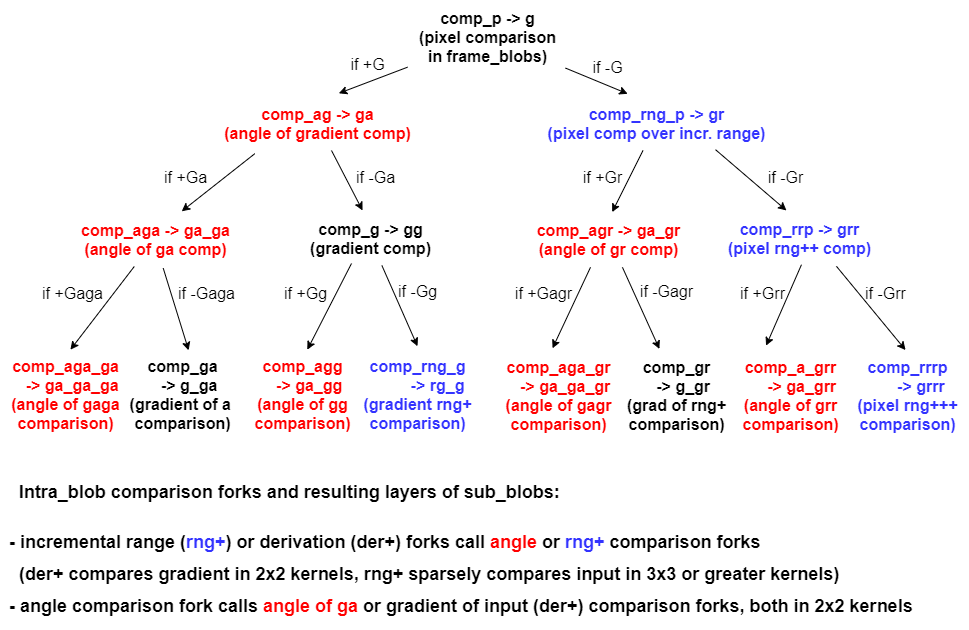

The diagram above was exported from draw.io. Its source (the exported page's mxGraphModel, read from the mxfile embedded in the PNG):
<mxGraphModel dx="1138" dy="666" grid="0" gridSize="12" guides="1" tooltips="1" connect="1" arrows="1" fold="1" page="1" pageScale="1" pageWidth="1100" pageHeight="850" background="none" math="0" shadow="0">
  <root>
    <mxCell id="0" />
    <mxCell id="1" parent="0" />
    <mxCell id="VU631XSMlikdTpn3kbtf-1" value="&lt;font style=&quot;font-size: 16px&quot;&gt;&lt;b style=&quot;font-size: 16px&quot;&gt;comp_p -&amp;gt; g&lt;br style=&quot;font-size: 16px&quot;&gt;(pixel comparison&lt;br&gt;in frame_blobs)&lt;br style=&quot;font-size: 16px&quot;&gt;&lt;/b&gt;&lt;/font&gt;" style="text;html=1;align=center;verticalAlign=middle;resizable=0;points=[];autosize=1;strokeWidth=1;fontSize=16;fontColor=#000000;spacing=6;" parent="1" vertex="1">
      <mxGeometry x="423" y="36" width="159" height="73" as="geometry" />
    </mxCell>
    <mxCell id="VU631XSMlikdTpn3kbtf-6" value="" style="endArrow=classic;html=1;entryX=0.602;entryY=-0.059;entryDx=0;entryDy=0;entryPerimeter=0;strokeWidth=1;fontSize=16;fontColor=#000000;spacing=6;" parent="1" source="VU631XSMlikdTpn3kbtf-1" target="VU631XSMlikdTpn3kbtf-9" edge="1">
      <mxGeometry width="50" height="50" relative="1" as="geometry">
        <mxPoint x="426" y="111" as="sourcePoint" />
        <mxPoint x="326" y="182" as="targetPoint" />
      </mxGeometry>
    </mxCell>
    <mxCell id="VU631XSMlikdTpn3kbtf-51" value="if +G" style="text;html=1;align=center;verticalAlign=middle;resizable=0;points=[];labelBackgroundColor=#ffffff;fontSize=16;fontColor=#000000;" parent="VU631XSMlikdTpn3kbtf-6" vertex="1" connectable="0">
      <mxGeometry x="-0.1499" y="-1" relative="1" as="geometry">
        <mxPoint x="-10.480000000000002" y="-13.11" as="offset" />
      </mxGeometry>
    </mxCell>
    <mxCell id="VU631XSMlikdTpn3kbtf-7" value="" style="endArrow=classic;html=1;entryX=0.38;entryY=-0.05;entryDx=0;entryDy=0;entryPerimeter=0;strokeWidth=1;fontSize=16;fontColor=#000000;spacing=6;exitX=0.994;exitY=0.926;exitDx=0;exitDy=0;exitPerimeter=0;" parent="1" source="VU631XSMlikdTpn3kbtf-1" target="VU631XSMlikdTpn3kbtf-8" edge="1">
      <mxGeometry width="50" height="50" relative="1" as="geometry">
        <mxPoint x="592" y="105" as="sourcePoint" />
        <mxPoint x="476" y="172" as="targetPoint" />
      </mxGeometry>
    </mxCell>
    <mxCell id="VU631XSMlikdTpn3kbtf-8" value="&lt;font style=&quot;font-size: 16px&quot;&gt;&lt;b style=&quot;font-size: 16px&quot;&gt;&lt;span style=&quot;font-size: 16px ; background-color: rgb(255 , 255 , 255)&quot;&gt;&lt;font color=&quot;#3333ff&quot;&gt;comp_rng_p -&amp;gt; gr&lt;br style=&quot;font-size: 16px&quot;&gt;(pixel comp over incr. range)&lt;/font&gt;&lt;/span&gt;&lt;br style=&quot;font-size: 16px&quot;&gt;&lt;/b&gt;&lt;/font&gt;" style="text;html=1;align=center;verticalAlign=middle;resizable=0;points=[];autosize=1;strokeWidth=1;fontSize=16;fontColor=#000000;spacing=6;" parent="1" vertex="1">
      <mxGeometry x="552" y="132" width="240" height="54" as="geometry" />
    </mxCell>
    <mxCell id="VU631XSMlikdTpn3kbtf-9" value="&lt;b style=&quot;font-size: 16px&quot;&gt;&lt;font style=&quot;font-size: 16px&quot;&gt;&lt;span style=&quot;font-size: 16px ; background-color: rgb(255 , 255 , 255)&quot;&gt;&lt;font color=&quot;#ff0000&quot;&gt;comp_ag -&amp;gt; ga&lt;br style=&quot;font-size: 16px&quot;&gt;(angle of gradient comp)&lt;/font&gt;&lt;/span&gt;&lt;br style=&quot;font-size: 16px&quot;&gt;&lt;/font&gt;&lt;/b&gt;" style="text;html=1;align=center;verticalAlign=middle;resizable=0;points=[];autosize=1;strokeWidth=1;fontSize=16;fontColor=#000000;spacing=6;" parent="1" vertex="1">
      <mxGeometry x="228.5" y="132" width="209" height="54" as="geometry" />
    </mxCell>
    <mxCell id="VU631XSMlikdTpn3kbtf-11" value="" style="endArrow=classic;html=1;strokeWidth=1;fontSize=16;fontColor=#000000;spacing=6;exitX=0.2;exitY=1.059;exitDx=0;exitDy=0;exitPerimeter=0;entryX=0.656;entryY=-0.022;entryDx=0;entryDy=0;entryPerimeter=0;" parent="1" source="VU631XSMlikdTpn3kbtf-9" target="VU631XSMlikdTpn3kbtf-14" edge="1">
      <mxGeometry width="50" height="50" relative="1" as="geometry">
        <mxPoint x="245" y="198" as="sourcePoint" />
        <mxPoint x="200" y="248" as="targetPoint" />
      </mxGeometry>
    </mxCell>
    <mxCell id="VU631XSMlikdTpn3kbtf-14" value="&lt;b style=&quot;font-size: 16px&quot;&gt;&lt;font style=&quot;font-size: 16px&quot;&gt;&lt;span style=&quot;font-size: 16px ; background-color: rgb(255 , 255 , 255)&quot;&gt;&lt;font color=&quot;#ff0000&quot;&gt;comp_aga -&amp;gt; ga_ga&lt;br style=&quot;font-size: 16px&quot;&gt;(angle of ga comp)&lt;/font&gt;&lt;/span&gt;&lt;br style=&quot;font-size: 16px&quot;&gt;&lt;/font&gt;&lt;/b&gt;" style="text;html=1;align=center;verticalAlign=middle;resizable=0;points=[];autosize=1;strokeWidth=1;fontSize=16;fontColor=#000000;spacing=6;" parent="1" vertex="1">
      <mxGeometry x="85" y="248" width="171" height="54" as="geometry" />
    </mxCell>
    <mxCell id="VU631XSMlikdTpn3kbtf-15" value="" style="endArrow=classic;html=1;strokeWidth=1;fontSize=16;fontColor=#000000;spacing=6;entryX=0.448;entryY=-0.019;entryDx=0;entryDy=0;entryPerimeter=0;" parent="1" source="VU631XSMlikdTpn3kbtf-9" edge="1" target="VU631XSMlikdTpn3kbtf-16">
      <mxGeometry width="50" height="50" relative="1" as="geometry">
        <mxPoint x="329" y="196" as="sourcePoint" />
        <mxPoint x="383" y="249" as="targetPoint" />
      </mxGeometry>
    </mxCell>
    <mxCell id="VU631XSMlikdTpn3kbtf-16" value="&lt;b style=&quot;font-size: 16px&quot;&gt;&lt;font style=&quot;font-size: 16px&quot;&gt;&lt;span style=&quot;font-size: 16px ; background-color: rgb(255 , 255 , 255)&quot;&gt;comp_g -&amp;gt; gg&lt;br style=&quot;font-size: 16px&quot;&gt;(gradient comp)&lt;/span&gt;&lt;br style=&quot;font-size: 16px&quot;&gt;&lt;/font&gt;&lt;/b&gt;" style="text;html=1;align=center;verticalAlign=middle;resizable=0;points=[];autosize=1;strokeWidth=1;fontSize=16;fontColor=#000000;spacing=6;" parent="1" vertex="1">
      <mxGeometry x="314" y="247" width="143" height="54" as="geometry" />
    </mxCell>
    <mxCell id="VU631XSMlikdTpn3kbtf-17" value="" style="endArrow=classic;html=1;strokeWidth=1;fontSize=16;fontColor=#000000;spacing=6;entryX=0.522;entryY=-0.007;entryDx=0;entryDy=0;entryPerimeter=0;" parent="1" source="VU631XSMlikdTpn3kbtf-8" target="VU631XSMlikdTpn3kbtf-18" edge="1">
      <mxGeometry width="50" height="50" relative="1" as="geometry">
        <mxPoint x="690" y="196" as="sourcePoint" />
        <mxPoint x="632" y="247" as="targetPoint" />
        <Array as="points" />
      </mxGeometry>
    </mxCell>
    <mxCell id="VU631XSMlikdTpn3kbtf-18" value="&lt;b style=&quot;font-size: 16px&quot;&gt;&lt;font style=&quot;font-size: 16px&quot;&gt;&lt;span style=&quot;font-size: 16px ; background-color: rgb(255 , 255 , 255)&quot;&gt;&lt;font color=&quot;#ff0000&quot;&gt;comp_agr -&amp;gt; ga_gr&lt;br style=&quot;font-size: 16px&quot;&gt;(angle of gr comp)&lt;/font&gt;&lt;/span&gt;&lt;br style=&quot;font-size: 16px&quot;&gt;&lt;/font&gt;&lt;/b&gt;" style="text;html=1;align=center;verticalAlign=middle;resizable=0;points=[];autosize=1;strokeWidth=1;fontSize=16;fontColor=#000000;spacing=6;" parent="1" vertex="1">
      <mxGeometry x="541" y="248" width="166" height="54" as="geometry" />
    </mxCell>
    <mxCell id="VU631XSMlikdTpn3kbtf-19" value="" style="endArrow=classic;html=1;strokeWidth=1;fontSize=16;fontColor=#000000;spacing=6;entryX=0.424;entryY=-0.019;entryDx=0;entryDy=0;entryPerimeter=0;exitX=0.746;exitY=0.985;exitDx=0;exitDy=0;exitPerimeter=0;" parent="1" source="VU631XSMlikdTpn3kbtf-8" target="VU631XSMlikdTpn3kbtf-20" edge="1">
      <mxGeometry width="50" height="50" relative="1" as="geometry">
        <mxPoint x="757" y="196" as="sourcePoint" />
        <mxPoint x="850" y="253" as="targetPoint" />
      </mxGeometry>
    </mxCell>
    <mxCell id="VU631XSMlikdTpn3kbtf-20" value="&lt;font style=&quot;font-size: 16px&quot;&gt;&lt;b style=&quot;font-size: 16px&quot;&gt;&lt;span style=&quot;font-size: 16px ; background-color: rgb(255 , 255 , 255)&quot;&gt;&lt;font color=&quot;#3333ff&quot;&gt;comp_rrp -&amp;gt; grr&lt;br style=&quot;font-size: 16px&quot;&gt;(pixel rng++ comp)&lt;/font&gt;&lt;/span&gt;&lt;br style=&quot;font-size: 16px&quot;&gt;&lt;/b&gt;&lt;/font&gt;" style="text;html=1;align=center;verticalAlign=middle;resizable=0;points=[];autosize=1;strokeWidth=1;fontSize=16;fontColor=#000000;spacing=6;" parent="1" vertex="1">
      <mxGeometry x="732" y="247" width="165" height="54" as="geometry" />
    </mxCell>
    <mxCell id="VU631XSMlikdTpn3kbtf-21" value="" style="endArrow=classic;html=1;strokeWidth=1;fontSize=16;fontColor=#000000;spacing=6;entryX=0.538;entryY=0.015;entryDx=0;entryDy=0;entryPerimeter=0;" parent="1" source="VU631XSMlikdTpn3kbtf-14" target="VU631XSMlikdTpn3kbtf-24" edge="1">
      <mxGeometry width="50" height="50" relative="1" as="geometry">
        <mxPoint x="133" y="299" as="sourcePoint" />
        <mxPoint x="79" y="385" as="targetPoint" />
        <Array as="points" />
      </mxGeometry>
    </mxCell>
    <mxCell id="VU631XSMlikdTpn3kbtf-24" value="&lt;b style=&quot;font-size: 16px&quot;&gt;&lt;font style=&quot;font-size: 16px&quot;&gt;&lt;span style=&quot;font-size: 16px ; background-color: rgb(255 , 255 , 255)&quot;&gt;&lt;font color=&quot;#ff0000&quot;&gt;comp_aga_ga&lt;br&gt;&amp;nbsp; &amp;nbsp;-&amp;gt; ga_ga_ga&lt;br style=&quot;font-size: 16px&quot;&gt;(angle of gaga&lt;br&gt;comparison)&lt;/font&gt;&lt;/span&gt;&lt;br style=&quot;font-size: 16px&quot;&gt;&lt;/font&gt;&lt;/b&gt;" style="text;html=1;align=center;verticalAlign=middle;resizable=0;points=[];autosize=1;fontSize=16;fontColor=#000000;spacing=6;spacingTop=0;" parent="1" vertex="1">
      <mxGeometry x="16" y="383.8" width="130" height="92" as="geometry" />
    </mxCell>
    <mxCell id="VU631XSMlikdTpn3kbtf-25" value="" style="endArrow=classic;html=1;strokeWidth=1;fontSize=16;fontColor=#000000;entryX=0.548;entryY=0.022;entryDx=0;entryDy=0;entryPerimeter=0;spacing=6;exitX=0.548;exitY=1.03;exitDx=0;exitDy=0;exitPerimeter=0;" parent="1" source="VU631XSMlikdTpn3kbtf-14" target="VU631XSMlikdTpn3kbtf-26" edge="1">
      <mxGeometry width="50" height="50" relative="1" as="geometry">
        <mxPoint x="180" y="307" as="sourcePoint" />
        <mxPoint x="216" y="353" as="targetPoint" />
      </mxGeometry>
    </mxCell>
    <mxCell id="VU631XSMlikdTpn3kbtf-26" value="&lt;b style=&quot;font-size: 16px&quot;&gt;&lt;font style=&quot;font-size: 16px&quot;&gt;&lt;span style=&quot;font-size: 16px ; background-color: rgb(255 , 255 , 255)&quot;&gt;comp_ga&lt;br&gt;&amp;nbsp; &amp;nbsp;-&amp;gt; g_ga&lt;br style=&quot;font-size: 16px&quot;&gt;(gradient of a&amp;nbsp;&lt;br&gt;comparison)&lt;/span&gt;&lt;br style=&quot;font-size: 16px&quot;&gt;&lt;/font&gt;&lt;/b&gt;" style="text;html=1;align=center;verticalAlign=middle;resizable=0;points=[];autosize=1;strokeWidth=1;fontSize=16;fontColor=#000000;spacing=6;spacingTop=0;" parent="1" vertex="1">
      <mxGeometry x="134" y="383.8" width="128" height="92" as="geometry" />
    </mxCell>
    <mxCell id="VU631XSMlikdTpn3kbtf-27" value="" style="endArrow=classic;html=1;strokeWidth=1;fontSize=16;fontColor=#000000;spacing=6;entryX=0.541;entryY=0.015;entryDx=0;entryDy=0;entryPerimeter=0;" parent="1" target="VU631XSMlikdTpn3kbtf-36" edge="1">
      <mxGeometry width="50" height="50" relative="1" as="geometry">
        <mxPoint x="367" y="299" as="sourcePoint" />
        <mxPoint x="317" y="344" as="targetPoint" />
      </mxGeometry>
    </mxCell>
    <mxCell id="VU631XSMlikdTpn3kbtf-28" value="" style="endArrow=classic;html=1;strokeWidth=1;fontSize=16;fontColor=#000000;spacing=6;entryX=0.5;entryY=-0.022;entryDx=0;entryDy=0;entryPerimeter=0;" parent="1" source="VU631XSMlikdTpn3kbtf-16" target="VU631XSMlikdTpn3kbtf-37" edge="1">
      <mxGeometry width="50" height="50" relative="1" as="geometry">
        <mxPoint x="418" y="298" as="sourcePoint" />
        <mxPoint x="454" y="342" as="targetPoint" />
      </mxGeometry>
    </mxCell>
    <mxCell id="VU631XSMlikdTpn3kbtf-29" value="" style="endArrow=classic;html=1;strokeWidth=1;fontSize=16;fontColor=#000000;spacing=6;" parent="1" edge="1">
      <mxGeometry width="50" height="50" relative="1" as="geometry">
        <mxPoint x="606" y="302.8" as="sourcePoint" />
        <mxPoint x="568" y="383.8" as="targetPoint" />
      </mxGeometry>
    </mxCell>
    <mxCell id="VU631XSMlikdTpn3kbtf-30" value="" style="endArrow=classic;html=1;strokeWidth=1;fontSize=16;fontColor=#000000;entryX=0.363;entryY=-0.005;entryDx=0;entryDy=0;entryPerimeter=0;spacing=6;exitX=0.584;exitY=1.015;exitDx=0;exitDy=0;exitPerimeter=0;" parent="1" source="VU631XSMlikdTpn3kbtf-18" target="VU631XSMlikdTpn3kbtf-39" edge="1">
      <mxGeometry width="50" height="50" relative="1" as="geometry">
        <mxPoint x="659" y="291" as="sourcePoint" />
        <mxPoint x="710" y="352" as="targetPoint" />
      </mxGeometry>
    </mxCell>
    <mxCell id="VU631XSMlikdTpn3kbtf-31" value="" style="endArrow=classic;html=1;strokeWidth=1;fontSize=16;fontColor=#000000;spacing=6;entryX=0.484;entryY=0.005;entryDx=0;entryDy=0;entryPerimeter=0;exitX=0.727;exitY=1.015;exitDx=0;exitDy=0;exitPerimeter=0;" parent="1" source="VU631XSMlikdTpn3kbtf-20" target="VU631XSMlikdTpn3kbtf-41" edge="1">
      <mxGeometry width="50" height="50" relative="1" as="geometry">
        <mxPoint x="909" y="293" as="sourcePoint" />
        <mxPoint x="966" y="327" as="targetPoint" />
      </mxGeometry>
    </mxCell>
    <mxCell id="VU631XSMlikdTpn3kbtf-32" value="" style="endArrow=classic;html=1;strokeWidth=1;fontSize=16;fontColor=#000000;spacing=6;entryX=0.293;entryY=-0.041;entryDx=0;entryDy=0;entryPerimeter=0;exitX=0.515;exitY=0.985;exitDx=0;exitDy=0;exitPerimeter=0;" parent="1" source="VU631XSMlikdTpn3kbtf-20" target="VU631XSMlikdTpn3kbtf-40" edge="1">
      <mxGeometry width="50" height="50" relative="1" as="geometry">
        <mxPoint x="825" y="301" as="sourcePoint" />
        <mxPoint x="840" y="343" as="targetPoint" />
        <Array as="points" />
      </mxGeometry>
    </mxCell>
    <mxCell id="VU631XSMlikdTpn3kbtf-36" value="&lt;b style=&quot;font-size: 16px&quot;&gt;&lt;font style=&quot;font-size: 16px&quot;&gt;&lt;span style=&quot;font-size: 16px ; background-color: rgb(255 , 255 , 255)&quot;&gt;&lt;font color=&quot;#ff0000&quot;&gt;comp_agg&lt;br&gt;&amp;nbsp; &amp;nbsp;-&amp;gt; ga_gg&lt;br style=&quot;font-size: 16px&quot;&gt;(angle of gg&lt;br&gt;comparison)&lt;/font&gt;&lt;/span&gt;&lt;br style=&quot;font-size: 16px&quot;&gt;&lt;/font&gt;&lt;/b&gt;" style="text;html=1;align=center;verticalAlign=middle;resizable=0;points=[];autosize=1;strokeWidth=1;fontSize=16;fontColor=#000000;spacing=6;spacingTop=0;" parent="1" vertex="1">
      <mxGeometry x="259" y="383.8" width="118" height="92" as="geometry" />
    </mxCell>
    <mxCell id="VU631XSMlikdTpn3kbtf-37" value="&lt;b style=&quot;font-size: 16px&quot;&gt;&lt;font style=&quot;font-size: 16px&quot;&gt;&lt;span style=&quot;font-size: 16px ; background-color: rgb(255 , 255 , 255)&quot;&gt;&lt;font color=&quot;#3333ff&quot;&gt;comp_rng_g&lt;br&gt;&amp;nbsp; &amp;nbsp; &amp;nbsp; &amp;nbsp; &amp;nbsp;-&amp;gt; rg_g&lt;br style=&quot;font-size: 16px&quot;&gt;(gradient rng+&lt;br&gt;comparison)&lt;/font&gt;&lt;/span&gt;&lt;br style=&quot;font-size: 16px&quot;&gt;&lt;/font&gt;&lt;/b&gt;" style="text;html=1;align=center;verticalAlign=middle;resizable=0;points=[];autosize=1;strokeWidth=1;fontSize=16;fontColor=#000000;spacing=6;spacingTop=0;" parent="1" vertex="1">
      <mxGeometry x="368" y="383.8" width="130" height="92" as="geometry" />
    </mxCell>
    <mxCell id="VU631XSMlikdTpn3kbtf-38" value="&lt;b style=&quot;font-size: 16px&quot;&gt;&lt;font style=&quot;font-size: 16px&quot;&gt;&lt;span style=&quot;font-size: 16px ; background-color: rgb(255 , 255 , 255)&quot;&gt;&lt;font color=&quot;#ff0000&quot;&gt;comp_aga_gr&lt;br&gt;&amp;nbsp; &amp;nbsp;-&amp;gt;&amp;nbsp;ga_ga_gr&lt;br style=&quot;font-size: 16px&quot;&gt;(angle of gagr&lt;br&gt;comparison)&lt;/font&gt;&lt;/span&gt;&lt;br style=&quot;font-size: 16px&quot;&gt;&lt;/font&gt;&lt;/b&gt;" style="text;html=1;align=center;verticalAlign=middle;resizable=0;points=[];autosize=1;strokeWidth=1;fontSize=16;fontColor=#000000;spacing=6;spacingTop=0;" parent="1" vertex="1">
      <mxGeometry x="509.5" y="385" width="128" height="92" as="geometry" />
    </mxCell>
    <mxCell id="VU631XSMlikdTpn3kbtf-39" value="&lt;b style=&quot;font-size: 16px&quot;&gt;&lt;font style=&quot;font-size: 16px&quot;&gt;&lt;span style=&quot;font-size: 16px ; background-color: rgb(255 , 255 , 255)&quot;&gt;comp_gr&lt;br&gt;&amp;nbsp; &amp;nbsp;-&amp;gt; g_gr&lt;br style=&quot;font-size: 16px&quot;&gt;(grad of rng+&lt;br&gt;comparison)&lt;br style=&quot;font-size: 16px&quot;&gt;&lt;/span&gt;&lt;br style=&quot;font-size: 16px&quot;&gt;&lt;/font&gt;&lt;/b&gt;" style="text;html=1;align=center;verticalAlign=middle;resizable=0;points=[];autosize=1;strokeWidth=1;fontSize=16;fontColor=#000000;spacing=6;" parent="1" vertex="1">
      <mxGeometry x="631" y="385" width="121" height="111" as="geometry" />
    </mxCell>
    <mxCell id="VU631XSMlikdTpn3kbtf-40" value="&lt;b style=&quot;font-size: 16px&quot;&gt;&lt;font style=&quot;font-size: 16px&quot;&gt;&lt;span style=&quot;font-size: 16px ; background-color: rgb(255 , 255 , 255)&quot;&gt;&lt;font color=&quot;#ff0000&quot;&gt;comp_a_grr&lt;br&gt;&amp;nbsp; &amp;nbsp; &amp;nbsp;-&amp;gt; ga_grr&lt;br style=&quot;font-size: 16px&quot;&gt;(angle of grr&lt;br&gt;comparison)&lt;/font&gt;&lt;/span&gt;&lt;br style=&quot;font-size: 16px&quot;&gt;&lt;/font&gt;&lt;/b&gt;" style="text;html=1;align=center;verticalAlign=middle;resizable=0;points=[];autosize=1;strokeWidth=1;fontSize=16;fontColor=#000000;spacing=6;spacingTop=0;" parent="1" vertex="1">
      <mxGeometry x="747" y="385" width="118" height="92" as="geometry" />
    </mxCell>
    <mxCell id="VU631XSMlikdTpn3kbtf-41" value="&lt;b style=&quot;font-size: 16px&quot;&gt;&lt;font style=&quot;font-size: 16px&quot;&gt;&lt;span style=&quot;font-size: 16px ; background-color: rgb(255 , 255 , 255)&quot;&gt;&lt;font color=&quot;#3333ff&quot;&gt;comp_rrrp&lt;br&gt;&amp;nbsp; &amp;nbsp; &amp;nbsp; -&amp;gt; grrr&lt;br style=&quot;font-size: 16px&quot;&gt;(pixel rng+++&lt;br&gt;comparison)&lt;br style=&quot;font-size: 16px&quot;&gt;&lt;/font&gt;&lt;/span&gt;&lt;br style=&quot;font-size: 16px&quot;&gt;&lt;/font&gt;&lt;/b&gt;" style="text;html=1;align=center;verticalAlign=middle;resizable=0;points=[];autosize=1;strokeWidth=1;fontSize=16;fontColor=#000000;spacing=6;" parent="1" vertex="1">
      <mxGeometry x="862" y="385" width="122" height="111" as="geometry" />
    </mxCell>
    <mxCell id="VU631XSMlikdTpn3kbtf-47" value="&lt;p style=&quot;font-size: 18px&quot;&gt;&lt;b&gt;&lt;font style=&quot;font-size: 17px ; line-height: 180%&quot;&gt;&amp;nbsp;&lt;/font&gt;&lt;font style=&quot;line-height: 180% ; font-size: 18px&quot;&gt; Intra_blob comparison forks and resulting layers of sub_blobs:&amp;nbsp;&lt;/font&gt;&lt;/b&gt;&lt;/p&gt;&lt;b style=&quot;font-size: 18px&quot;&gt;&lt;font style=&quot;line-height: 180% ; font-size: 18px&quot;&gt;- incremental range (&lt;font color=&quot;#3333ff&quot;&gt;rng+&lt;/font&gt;) or derivation (&lt;font style=&quot;background-color: rgb(255 , 255 , 255)&quot;&gt;der+&lt;/font&gt;) forks call&amp;nbsp;&lt;font style=&quot;background-color: rgb(255 , 255 , 255)&quot; color=&quot;#ff0000&quot;&gt;angle&amp;nbsp;&lt;/font&gt;or&amp;nbsp;&lt;span style=&quot;background-color: rgb(255 , 255 , 255)&quot;&gt;&lt;font color=&quot;#3333ff&quot;&gt;rng+&lt;/font&gt;&lt;/span&gt;&lt;span style=&quot;background-color: rgb(255 , 255 , 255)&quot;&gt;&lt;span&gt;&amp;nbsp;comparison forks&lt;br&gt;&amp;nbsp; (der+ compares gradient in 2x2 kernels, rng+ sparsely compares input in 3x3 or greater kernels)&amp;nbsp;&lt;br&gt;&lt;/span&gt;&lt;/span&gt;- angle comparison fork calls&amp;nbsp;&lt;font color=&quot;#ff0000&quot; style=&quot;background-color: rgb(255 , 255 , 255)&quot;&gt;angle of ga&lt;/font&gt;&amp;nbsp;or&amp;nbsp;&lt;span style=&quot;background-color: rgb(255 , 255 , 255)&quot;&gt;gradient of input (der+)&lt;/span&gt;&amp;nbsp;comparison forks, both in 2x2 kernels&lt;/font&gt;&lt;/b&gt;" style="text;html=1;align=left;verticalAlign=middle;resizable=0;points=[];autosize=1;fontSize=16;fontColor=#000000;spacing=6;" parent="1" vertex="1">
      <mxGeometry x="19" y="485" width="926" height="180" as="geometry" />
    </mxCell>
    <mxCell id="VU631XSMlikdTpn3kbtf-54" value="if -G" style="text;html=1;align=center;verticalAlign=middle;resizable=0;points=[];autosize=1;fontSize=16;" parent="1" vertex="1">
      <mxGeometry x="602.5" y="91" width="40" height="23" as="geometry" />
    </mxCell>
    <mxCell id="VU631XSMlikdTpn3kbtf-57" value="if +Ga" style="text;html=1;align=center;verticalAlign=middle;resizable=0;points=[];autosize=1;fontSize=16;" parent="1" vertex="1">
      <mxGeometry x="174" y="201" width="53" height="23" as="geometry" />
    </mxCell>
    <mxCell id="VU631XSMlikdTpn3kbtf-59" value="if -Ga" style="text;html=1;align=center;verticalAlign=middle;resizable=0;points=[];autosize=1;fontSize=16;" parent="1" vertex="1">
      <mxGeometry x="366" y="201" width="49" height="23" as="geometry" />
    </mxCell>
    <mxCell id="VU631XSMlikdTpn3kbtf-60" value="if +Gr" style="text;html=1;align=center;verticalAlign=middle;resizable=0;points=[];autosize=1;fontSize=16;" parent="1" vertex="1">
      <mxGeometry x="592.5" y="201" width="50" height="23" as="geometry" />
    </mxCell>
    <mxCell id="VU631XSMlikdTpn3kbtf-61" value="if -Gr" style="text;html=1;align=center;verticalAlign=middle;resizable=0;points=[];autosize=1;fontSize=16;" parent="1" vertex="1">
      <mxGeometry x="778" y="201" width="46" height="23" as="geometry" />
    </mxCell>
    <mxCell id="VU631XSMlikdTpn3kbtf-66" value="if +Gaga" style="text;html=1;align=center;verticalAlign=middle;resizable=0;points=[];autosize=1;fontSize=16;" parent="1" vertex="1">
      <mxGeometry x="52" y="317" width="71" height="23" as="geometry" />
    </mxCell>
    <mxCell id="VU631XSMlikdTpn3kbtf-67" value="if -Gaga" style="text;html=1;align=center;verticalAlign=middle;resizable=0;points=[];autosize=1;fontSize=16;" parent="1" vertex="1">
      <mxGeometry x="188" y="317" width="67" height="23" as="geometry" />
    </mxCell>
    <mxCell id="VU631XSMlikdTpn3kbtf-68" value="if +Gg" style="text;html=1;align=center;verticalAlign=middle;resizable=0;points=[];autosize=1;fontSize=16;" parent="1" vertex="1">
      <mxGeometry x="294" y="317" width="53" height="23" as="geometry" />
    </mxCell>
    <mxCell id="VU631XSMlikdTpn3kbtf-69" value="if -Gg" style="text;html=1;align=center;verticalAlign=middle;resizable=0;points=[];autosize=1;fontSize=16;" parent="1" vertex="1">
      <mxGeometry x="408.5" y="315" width="49" height="23" as="geometry" />
    </mxCell>
    <mxCell id="VU631XSMlikdTpn3kbtf-70" value="if +Gagr" style="text;html=1;align=center;verticalAlign=middle;resizable=0;points=[];autosize=1;fontSize=16;" parent="1" vertex="1">
      <mxGeometry x="525" y="317" width="67" height="23" as="geometry" />
    </mxCell>
    <mxCell id="VU631XSMlikdTpn3kbtf-71" value="if -Gagr" style="text;html=1;align=center;verticalAlign=middle;resizable=0;points=[];autosize=1;fontSize=16;" parent="1" vertex="1">
      <mxGeometry x="650" y="315" width="63" height="23" as="geometry" />
    </mxCell>
    <mxCell id="VU631XSMlikdTpn3kbtf-72" value="if +Grr" style="text;html=1;align=center;verticalAlign=middle;resizable=0;points=[];autosize=1;fontSize=16;" parent="1" vertex="1">
      <mxGeometry x="750" y="317" width="55" height="23" as="geometry" />
    </mxCell>
    <mxCell id="VU631XSMlikdTpn3kbtf-73" value="if -Grr" style="text;html=1;align=center;verticalAlign=middle;resizable=0;points=[];autosize=1;fontSize=16;" parent="1" vertex="1">
      <mxGeometry x="875" y="317" width="51" height="23" as="geometry" />
    </mxCell>
  </root>
</mxGraphModel>